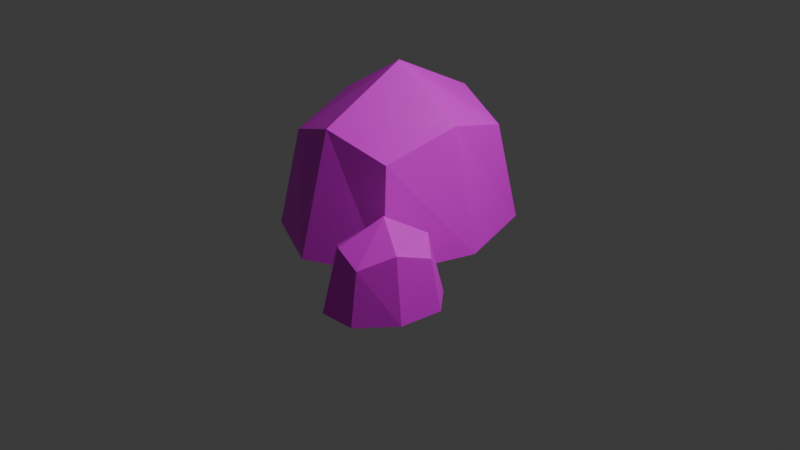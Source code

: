 # Source: rock.blend  (saved by Blender 4.1.23; exported with 4.5.12 LTS)
import bpy
from mathutils import Matrix  # noqa: F401  (used for matrix-valued properties, if any)

bpy.ops.wm.read_factory_settings(use_empty=True)
scene = bpy.context.scene
scene.name = 'Scene'

# ---- collections
col_collection = bpy.data.collections.new('Collection'); scene.collection.children.link(col_collection)

# ---- images (referenced by path relative to the original .blend; pixels are not part of the script)
import os
ASSET_DIR = os.environ.get("B2B_ASSET_DIR", "")  # directory of the original .blend (textures are referenced by path, not embedded)
HERE = os.path.dirname(os.path.abspath(__file__))  # packed textures are extracted next to this script under _unpacked/

def load_image(name, relpath, width, height, colorspace="sRGB"):
    """Load a texture the original file referenced (path relative to the .blend, or extracted next to this script)."""
    p = next((c for c in (os.path.join(HERE, relpath), os.path.join(ASSET_DIR, relpath)) if relpath and os.path.exists(c)), "")
    if p:
        img = bpy.data.images.load(p, check_existing=True)
        img.name = name
    else:  # same state as the original file: an image datablock whose file is absent (Cycles renders it pink)
        img = bpy.data.images.new(name, width, height)
        img.source = "FILE"
        img.filepath = "//" + (relpath or name)
    img.colorspace_settings.name = colorspace
    return img
img_rockmaterial_png = load_image('RockMaterial.png', 'RockMaterial.png', 1024, 1024, 'sRGB')

# ---- materials (node trees are filled in below, after node groups)
mat_material = bpy.data.materials.new('Material')
mat_material.alpha_threshold = 0.0
mat_material.use_transparent_shadow = False
mat_material.roughness = 0.5
mat_material.line_color = (0.0, 0.0, 0.0, 1.0)

# ---- material node trees
mat_material.use_nodes = True; mat_material.node_tree.nodes.clear()
_N = mat_material.node_tree.nodes; _L = mat_material.node_tree.links
n0 = _N.new('ShaderNodeOutputMaterial'); n0.name = 'Material Output'; n0.location = (300, 300)
n1 = _N.new('ShaderNodeBsdfPrincipled'); n1.name = 'Principled BSDF'; n1.location = (10, 300)
n1.inputs[3].default_value = 1.45
n2 = _N.new('ShaderNodeTexImage'); n2.name = 'Image Texture'; n2.location = (-280, 280)
n2.image = img_rockmaterial_png
n2.interpolation = 'Closest'
_L.new(n1.outputs[0], n0.inputs[0])
_L.new(n2.outputs[0], n1.inputs[0])
n0.is_active_output = True

# ---- world
world_world = bpy.data.worlds.new('World'); scene.world = world_world
world_world.use_nodes = True; world_world.node_tree.nodes.clear()
_N = world_world.node_tree.nodes; _L = world_world.node_tree.links
n0 = _N.new('ShaderNodeOutputWorld'); n0.name = 'World Output'; n0.location = (300, 300)
n1 = _N.new('ShaderNodeBackground'); n1.name = 'Background'; n1.location = (10, 300)
n1.inputs[0].default_value = (0.05088, 0.05088, 0.05088, 1.0)
_L.new(n1.outputs[0], n0.inputs[0])
n0.is_active_output = True
world_world.color = (0.05088, 0.05088, 0.05088)
world_world.use_sun_shadow = False
world_world.sun_shadow_jitter_overblur = 0.0

# ---- cameras
cam_camera = bpy.data.cameras.new('Camera')
cam_camera.clip_end = 100.0
cam_camera.ortho_scale = 7.314

# ---- lights
light_light = bpy.data.lights.new('Light', 'POINT')
light_light.transmission_factor = 0.0
light_light.energy = 1000.0
light_light.shadow_soft_size = 0.1
light_light.shadow_maximum_resolution = 0.006
light_light.use_absolute_resolution = True

# ---- meshes
me_cube = bpy.data.meshes.new('Cube')
me_cube.from_pydata([(0.5, 0.5, 0.5), (0.5, -0.5, 0.5), (-0.5, 0.5, 0.5), (-0.5, -0.5, 0.5), (0.6096, 0.6096, 1.863e-09), (0.6096, -0.6096, 1.863e-09), (-1.863e-09, -0.6096, 0.6096), (0.6096, -1.863e-09, 0.6096), (-0.6096, 6.519e-09, 0.6096), (1.863e-09, 0.6096, 0.6096), (-6.519e-09, 8.382e-09, 0.8395), (1.304e-08, -0.8395, 4.657e-09), (-0.8395, 1.024e-08, 5.588e-09), (0.8395, 9.313e-09, 0.0), (1.304e-08, 0.8395, 7.451e-09), (0.6096, -0.6096, 0.0), (1.77e-08, -0.8395, 0.0), (1.304e-08, -0.8395, 0.0), (-0.381, -0.6958, 0.0), (-0.6096, -0.6096, 0.0), (-0.6862, -0.4064, 0.0), (-0.8395, 4.657e-09, 0.0), (-0.8395, 1.024e-08, 0.0), (-0.6096, -0.6096, 0.0), (-0.6096, 0.6096, 0.0), (-0.6862, 0.4064, 0.0), (0.6096, 0.6096, 0.0), (0.6096, -0.6096, 0.0), (-0.4433, 0.6723, 0.0), (5.588e-09, 0.8395, 0.0), (1.304e-08, 0.8395, 0.0), (-0.6096, 0.6096, 0.0), (0.6096, 0.6096, 0.0)], [], [(0, 9, 10, 7), (9, 2, 8, 10), (10, 8, 3, 6), (7, 10, 6, 1), (15, 5, 11, 17, 16), (5, 1, 6, 11), (6, 3, 19, 18, 11), (17, 11, 18), (20, 12, 22, 21), (23, 19, 3, 8, 12, 20), (8, 2, 24, 25, 12), (12, 25, 22), (26, 4, 13), (4, 0, 7, 13), (13, 7, 1, 5), (5, 15, 27, 13), (28, 14, 30, 29), (31, 24, 2, 9, 14, 28), (14, 9, 0, 4), (32, 30, 14, 4, 26), (26, 13, 27, 15, 16, 17, 18, 19, 23, 20, 21, 22, 25, 24, 31, 28, 29, 30, 32)])
_uv = me_cube.uv_layers.new(name='UVMap')
_uv.uv.foreach_set('vector', [0.625, 0.5, 0.75, 0.5, 0.75, 0.625, 0.625, 0.625, 0.75, 0.5, 0.875, 0.5, 0.875, 0.625, 0.75, 0.625, 0.75, 0.625, 0.875, 0.625, 0.875, 0.75, 0.75, 0.75, 0.625, 0.625, 0.75, 0.625, 0.75, 0.75, 0.625, 0.75, 0.5, 0.75, 0.5, 0.75, 0.5, 0.875, 0.5, 0.875, 0.5, 0.875, 0.5, 0.75, 0.625, 0.75, 0.625, 0.875, 0.5, 0.875, 0.625, 0.875, 0.625, 1.0, 0.5, 1.0, 0.5, 0.9531, 0.5, 0.875, 0.5, 0.875, 0.5, 0.875, 0.5, 0.9531, 0.5, 0.04167, 0.5, 0.125, 0.5, 0.125, 0.5, 0.125, 0.5, 0.0, 0.5, 0.0, 0.625, 0.0, 0.625, 0.125, 0.5, 0.125, 0.5, 0.04167, 0.625, 0.125, 0.625, 0.25, 0.5, 0.25, 0.5, 0.2083, 0.5, 0.125, 0.5, 0.125, 0.5, 0.2083, 0.5, 0.125, 0.5, 0.5, 0.5, 0.5, 0.5, 0.625, 0.5, 0.5, 0.625, 0.5, 0.625, 0.625, 0.5, 0.625, 0.5, 0.625, 0.625, 0.625, 0.625, 0.75, 0.5, 0.75, 0.5, 0.75, 0.5, 0.75, 0.5, 0.75, 0.5, 0.625, 0.5, 0.2841, 0.5, 0.375, 0.5, 0.375, 0.5, 0.375, 0.5, 0.25, 0.5, 0.25, 0.625, 0.25, 0.625, 0.375, 0.5, 0.375, 0.5, 0.2841, 0.5, 0.375, 0.625, 0.375, 0.625, 0.5, 0.5, 0.5, 0.5, 0.5, 0.5, 0.375, 0.5, 0.375, 0.5, 0.5, 0.5, 0.5, 0.6738, 0.5488, 0.6451, 0.625, 0.6738, 0.7012, 0.6738, 0.7012, 0.75, 0.7299, 0.75, 0.7299, 0.7976, 0.712, 0.8262, 0.7012, 0.8262, 0.7012, 0.8358, 0.6758, 0.8549, 0.625, 0.8549, 0.625, 0.8358, 0.5742, 0.8262, 0.5488, 0.8262, 0.5488, 0.8054, 0.541, 0.75, 0.5201, 0.75, 0.5201, 0.6738, 0.5488])
me_cube.materials.append(mat_material)
me_cube.use_mirror_vertex_groups = False
me_cube.update()
me_cube_002 = bpy.data.meshes.new('Cube.002')
me_cube_002.from_pydata([(0.5, 0.5, 0.5), (0.5, -0.5, 0.5), (-0.5, 0.5, 0.5), (-0.5, -0.5, 0.5), (0.6096, 0.6096, 1.863e-09), (0.6096, -0.6096, 1.863e-09), (-1.863e-09, -0.6096, 0.6096), (0.6096, -1.863e-09, 0.6096), (-0.6096, 6.519e-09, 0.6096), (1.863e-09, 0.6096, 0.6096), (-6.519e-09, 8.382e-09, 0.8395), (1.304e-08, -0.8395, 4.657e-09), (-0.8395, 1.024e-08, 5.588e-09), (0.8395, 9.313e-09, 0.0), (1.304e-08, 0.8395, 7.451e-09), (0.6096, -0.6096, 0.0), (1.77e-08, -0.8395, 0.0), (1.304e-08, -0.8395, 0.0), (-0.381, -0.6958, 0.0), (-0.6096, -0.6096, 0.0), (-0.6862, -0.4064, 0.0), (-0.8395, 4.657e-09, 0.0), (-0.8395, 1.024e-08, 0.0), (-0.6096, -0.6096, 0.0), (-0.6096, 0.6096, 0.0), (-0.6862, 0.4064, 0.0), (0.6096, 0.6096, 0.0), (0.6096, -0.6096, 0.0), (-0.4433, 0.6723, 0.0), (5.588e-09, 0.8395, 0.0), (1.304e-08, 0.8395, 0.0), (-0.6096, 0.6096, 0.0), (0.6096, 0.6096, 0.0)], [], [(0, 9, 10, 7), (9, 2, 8, 10), (10, 8, 3, 6), (7, 10, 6, 1), (15, 5, 11, 17, 16), (5, 1, 6, 11), (6, 3, 19, 18, 11), (17, 11, 18), (20, 12, 22, 21), (23, 19, 3, 8, 12, 20), (8, 2, 24, 25, 12), (12, 25, 22), (26, 4, 13), (4, 0, 7, 13), (13, 7, 1, 5), (5, 15, 27, 13), (28, 14, 30, 29), (31, 24, 2, 9, 14, 28), (14, 9, 0, 4), (32, 30, 14, 4, 26), (26, 13, 27, 15, 16, 17, 18, 19, 23, 20, 21, 22, 25, 24, 31, 28, 29, 30, 32)])
_uv = me_cube_002.uv_layers.new(name='UVMap')
_uv.uv.foreach_set('vector', [0.625, 0.5, 0.75, 0.5, 0.75, 0.625, 0.625, 0.625, 0.75, 0.5, 0.875, 0.5, 0.875, 0.625, 0.75, 0.625, 0.75, 0.625, 0.875, 0.625, 0.875, 0.75, 0.75, 0.75, 0.625, 0.625, 0.75, 0.625, 0.75, 0.75, 0.625, 0.75, 0.5, 0.75, 0.5, 0.75, 0.5, 0.875, 0.5, 0.875, 0.5, 0.875, 0.5, 0.75, 0.625, 0.75, 0.625, 0.875, 0.5, 0.875, 0.625, 0.875, 0.625, 1.0, 0.5, 1.0, 0.5, 0.9531, 0.5, 0.875, 0.5, 0.875, 0.5, 0.875, 0.5, 0.9531, 0.5, 0.04167, 0.5, 0.125, 0.5, 0.125, 0.5, 0.125, 0.5, 0.0, 0.5, 0.0, 0.625, 0.0, 0.625, 0.125, 0.5, 0.125, 0.5, 0.04167, 0.625, 0.125, 0.625, 0.25, 0.5, 0.25, 0.5, 0.2083, 0.5, 0.125, 0.5, 0.125, 0.5, 0.2083, 0.5, 0.125, 0.5, 0.5, 0.5, 0.5, 0.5, 0.625, 0.5, 0.5, 0.625, 0.5, 0.625, 0.625, 0.5, 0.625, 0.5, 0.625, 0.625, 0.625, 0.625, 0.75, 0.5, 0.75, 0.5, 0.75, 0.5, 0.75, 0.5, 0.75, 0.5, 0.625, 0.5, 0.2841, 0.5, 0.375, 0.5, 0.375, 0.5, 0.375, 0.5, 0.25, 0.5, 0.25, 0.625, 0.25, 0.625, 0.375, 0.5, 0.375, 0.5, 0.2841, 0.5, 0.375, 0.625, 0.375, 0.625, 0.5, 0.5, 0.5, 0.5, 0.5, 0.5, 0.375, 0.5, 0.375, 0.5, 0.5, 0.5, 0.5, 0.6738, 0.5488, 0.6451, 0.625, 0.6738, 0.7012, 0.6738, 0.7012, 0.75, 0.7299, 0.75, 0.7299, 0.7976, 0.712, 0.8262, 0.7012, 0.8262, 0.7012, 0.8358, 0.6758, 0.8549, 0.625, 0.8549, 0.625, 0.8358, 0.5742, 0.8262, 0.5488, 0.8262, 0.5488, 0.8054, 0.541, 0.75, 0.5201, 0.75, 0.5201, 0.6738, 0.5488])
me_cube_002.materials.append(mat_material)
me_cube_002.use_mirror_vertex_groups = False
me_cube_002.update()

# ---- objects
ob_cube = bpy.data.objects.new('Cube', me_cube)
ob_light = bpy.data.objects.new('Light', light_light)
ob_camera = bpy.data.objects.new('Camera', cam_camera)
ob_cube_001 = bpy.data.objects.new('Cube.001', me_cube_002)

# ---- transforms, parenting, visibility, modifiers, constraints
ob_cube.location = (0.0, 0.0, 0.0)
ob_cube.scale = (1.25, 1.5, 2.0)
ob_cube.lock_rotations_4d = False
ob_cube.empty_display_type = 'ARROWS'
ob_cube.lineart.crease_threshold = 0.0
ob_light.location = (4.076, 1.005, 5.904)
ob_light.rotation_euler = (0.6503, 0.05522, 1.866)
ob_light.lock_rotations_4d = False
ob_light.empty_display_type = 'ARROWS'
ob_light.color = (0.0, 0.0, 0.0, 0.0)
ob_light.lineart.crease_threshold = 0.0
ob_camera.location = (7.359, -6.926, 4.958)
ob_camera.rotation_euler = (1.109, 0.0, 0.8149)
ob_camera.lock_rotations_4d = False
ob_camera.empty_display_type = 'ARROWS'
ob_camera.color = (0.0, 0.0, 0.0, 0.0)
ob_camera.display_type = 'WIRE'
ob_camera.lineart.crease_threshold = 0.0
ob_cube_001.location = (1.118, -1.235, 0.0)
ob_cube_001.rotation_euler = (0.0, 0.0, -1.972)
ob_cube_001.scale = (0.6703, 0.5243, 1.0)
ob_cube_001.lock_rotations_4d = False
ob_cube_001.empty_display_type = 'ARROWS'
ob_cube_001.lineart.crease_threshold = 0.0

# ---- collection membership
col_collection.objects.link(ob_cube)
col_collection.objects.link(ob_light)
col_collection.objects.link(ob_camera)
col_collection.objects.link(ob_cube_001)

# ---- scene / render settings (as saved in the file)
scene.camera = ob_camera
scene.frame_start = 1; scene.frame_end = 250; scene.frame_set(1)
scene.render.engine = 'BLENDER_EEVEE_NEXT'
scene.cycles.sampling_pattern = 'TABULATED_SOBOL'
scene.eevee.ray_tracing_options.trace_max_roughness = 0.0
bpy.context.view_layer.update()
